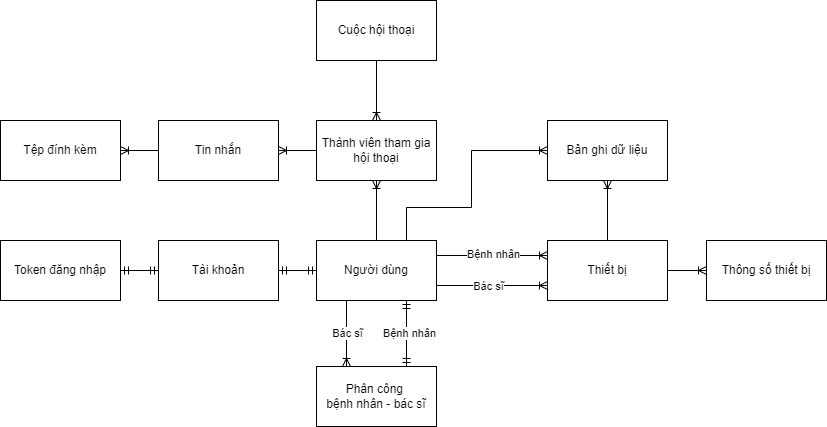

The diagram above was exported from draw.io. Its source (the exported page's mxGraphModel, read from the mxfile embedded in the PNG):
<mxGraphModel dx="1406" dy="959" grid="0" gridSize="10" guides="1" tooltips="1" connect="1" arrows="1" fold="1" page="0" pageScale="1" pageWidth="850" pageHeight="1100" math="0" shadow="0">
  <root>
    <mxCell id="0" />
    <mxCell id="1" parent="0" />
    <mxCell id="VMwBJLPLvVz4eYHdRvTy-1" value="Người dùng" style="rounded=0;whiteSpace=wrap;html=1;" parent="1" vertex="1">
      <mxGeometry x="200" y="200" width="120" height="60" as="geometry" />
    </mxCell>
    <mxCell id="VMwBJLPLvVz4eYHdRvTy-2" value="Token đăng nhập" style="rounded=0;whiteSpace=wrap;html=1;" parent="1" vertex="1">
      <mxGeometry x="-116" y="200" width="120" height="60" as="geometry" />
    </mxCell>
    <mxCell id="VMwBJLPLvVz4eYHdRvTy-3" value="Thiết bị" style="rounded=0;whiteSpace=wrap;html=1;" parent="1" vertex="1">
      <mxGeometry x="431" y="200" width="120" height="60" as="geometry" />
    </mxCell>
    <mxCell id="VMwBJLPLvVz4eYHdRvTy-4" value="Bản ghi dữ liệu" style="rounded=0;whiteSpace=wrap;html=1;" parent="1" vertex="1">
      <mxGeometry x="431" y="80" width="120" height="60" as="geometry" />
    </mxCell>
    <mxCell id="VMwBJLPLvVz4eYHdRvTy-5" value="Thông số thiết bị" style="rounded=0;whiteSpace=wrap;html=1;" parent="1" vertex="1">
      <mxGeometry x="590" y="200" width="120" height="60" as="geometry" />
    </mxCell>
    <mxCell id="VMwBJLPLvVz4eYHdRvTy-6" value="Phân công&amp;nbsp;&lt;div&gt;bệnh nhân - bác sĩ&lt;/div&gt;" style="rounded=0;whiteSpace=wrap;html=1;" parent="1" vertex="1">
      <mxGeometry x="200" y="326" width="120" height="60" as="geometry" />
    </mxCell>
    <mxCell id="VMwBJLPLvVz4eYHdRvTy-7" value="Thành viên tham gia hội thoại" style="rounded=0;whiteSpace=wrap;html=1;" parent="1" vertex="1">
      <mxGeometry x="200" y="80" width="120" height="60" as="geometry" />
    </mxCell>
    <mxCell id="VMwBJLPLvVz4eYHdRvTy-8" value="" style="edgeStyle=entityRelationEdgeStyle;fontSize=12;html=1;endArrow=ERmandOne;startArrow=ERmandOne;rounded=0;entryX=0;entryY=0.5;entryDx=0;entryDy=0;exitX=1;exitY=0.5;exitDx=0;exitDy=0;" parent="1" source="VMwBJLPLvVz4eYHdRvTy-19" target="VMwBJLPLvVz4eYHdRvTy-1" edge="1">
      <mxGeometry width="100" height="100" relative="1" as="geometry">
        <mxPoint x="140" y="230" as="sourcePoint" />
        <mxPoint x="240" y="130" as="targetPoint" />
      </mxGeometry>
    </mxCell>
    <mxCell id="VMwBJLPLvVz4eYHdRvTy-9" value="" style="edgeStyle=orthogonalEdgeStyle;fontSize=12;html=1;endArrow=ERoneToMany;rounded=0;entryX=0;entryY=0.5;entryDx=0;entryDy=0;exitX=0.75;exitY=0;exitDx=0;exitDy=0;" parent="1" source="VMwBJLPLvVz4eYHdRvTy-1" target="VMwBJLPLvVz4eYHdRvTy-4" edge="1">
      <mxGeometry width="100" height="100" relative="1" as="geometry">
        <mxPoint x="320" y="230" as="sourcePoint" />
        <mxPoint x="420" y="130" as="targetPoint" />
        <Array as="points">
          <mxPoint x="290" y="167" />
          <mxPoint x="355" y="167" />
          <mxPoint x="355" y="110" />
        </Array>
      </mxGeometry>
    </mxCell>
    <mxCell id="VMwBJLPLvVz4eYHdRvTy-10" value="" style="fontSize=12;html=1;endArrow=ERoneToMany;rounded=0;entryX=0.25;entryY=0;entryDx=0;entryDy=0;exitX=0.25;exitY=1;exitDx=0;exitDy=0;" parent="1" source="VMwBJLPLvVz4eYHdRvTy-1" target="VMwBJLPLvVz4eYHdRvTy-6" edge="1">
      <mxGeometry width="100" height="100" relative="1" as="geometry">
        <mxPoint x="236" y="260" as="sourcePoint" />
        <mxPoint x="236" y="320" as="targetPoint" />
      </mxGeometry>
    </mxCell>
    <mxCell id="VMwBJLPLvVz4eYHdRvTy-11" value="Bác sĩ" style="edgeLabel;html=1;align=center;verticalAlign=middle;resizable=0;points=[];" parent="VMwBJLPLvVz4eYHdRvTy-10" vertex="1" connectable="0">
      <mxGeometry x="-0.0333" relative="1" as="geometry">
        <mxPoint as="offset" />
      </mxGeometry>
    </mxCell>
    <mxCell id="VMwBJLPLvVz4eYHdRvTy-12" value="Cuộc hội thoại" style="rounded=0;whiteSpace=wrap;html=1;" parent="1" vertex="1">
      <mxGeometry x="200" y="-40" width="120" height="60" as="geometry" />
    </mxCell>
    <mxCell id="VMwBJLPLvVz4eYHdRvTy-13" value="" style="fontSize=12;html=1;endArrow=ERoneToMany;rounded=0;exitX=0.5;exitY=1;exitDx=0;exitDy=0;" parent="1" source="VMwBJLPLvVz4eYHdRvTy-12" target="VMwBJLPLvVz4eYHdRvTy-7" edge="1">
      <mxGeometry width="100" height="100" relative="1" as="geometry">
        <mxPoint x="327" y="146" as="sourcePoint" />
        <mxPoint x="380" y="146" as="targetPoint" />
      </mxGeometry>
    </mxCell>
    <mxCell id="VMwBJLPLvVz4eYHdRvTy-14" value="Tin nhắn" style="rounded=0;whiteSpace=wrap;html=1;" parent="1" vertex="1">
      <mxGeometry x="42" y="80" width="120" height="60" as="geometry" />
    </mxCell>
    <mxCell id="VMwBJLPLvVz4eYHdRvTy-15" value="" style="fontSize=12;html=1;endArrow=ERoneToMany;rounded=0;exitX=1;exitY=0.5;exitDx=0;exitDy=0;entryX=0;entryY=0.5;entryDx=0;entryDy=0;" parent="1" source="VMwBJLPLvVz4eYHdRvTy-3" target="VMwBJLPLvVz4eYHdRvTy-5" edge="1">
      <mxGeometry width="100" height="100" relative="1" as="geometry">
        <mxPoint x="450" y="390" as="sourcePoint" />
        <mxPoint x="650" y="330" as="targetPoint" />
      </mxGeometry>
    </mxCell>
    <mxCell id="VMwBJLPLvVz4eYHdRvTy-16" value="Tệp đính kèm" style="rounded=0;whiteSpace=wrap;html=1;" parent="1" vertex="1">
      <mxGeometry x="-116" y="80" width="120" height="60" as="geometry" />
    </mxCell>
    <mxCell id="VMwBJLPLvVz4eYHdRvTy-17" value="" style="fontSize=12;html=1;endArrow=ERoneToMany;rounded=0;" parent="1" source="VMwBJLPLvVz4eYHdRvTy-14" edge="1">
      <mxGeometry width="100" height="100" relative="1" as="geometry">
        <mxPoint x="633.5" y="140" as="sourcePoint" />
        <mxPoint x="4" y="110" as="targetPoint" />
      </mxGeometry>
    </mxCell>
    <mxCell id="VMwBJLPLvVz4eYHdRvTy-18" value="" style="fontSize=12;html=1;endArrow=ERoneToMany;rounded=0;exitX=0.5;exitY=0;exitDx=0;exitDy=0;" parent="1" source="VMwBJLPLvVz4eYHdRvTy-1" target="VMwBJLPLvVz4eYHdRvTy-7" edge="1">
      <mxGeometry width="100" height="100" relative="1" as="geometry">
        <mxPoint x="270" y="270" as="sourcePoint" />
        <mxPoint x="270" y="330" as="targetPoint" />
      </mxGeometry>
    </mxCell>
    <mxCell id="VMwBJLPLvVz4eYHdRvTy-19" value="Tài khoản" style="rounded=0;whiteSpace=wrap;html=1;" parent="1" vertex="1">
      <mxGeometry x="42" y="200" width="120" height="60" as="geometry" />
    </mxCell>
    <mxCell id="VMwBJLPLvVz4eYHdRvTy-20" value="" style="edgeStyle=entityRelationEdgeStyle;fontSize=12;html=1;endArrow=ERmandOne;startArrow=ERmandOne;rounded=0;entryX=0;entryY=0.5;entryDx=0;entryDy=0;exitX=1;exitY=0.5;exitDx=0;exitDy=0;" parent="1" source="VMwBJLPLvVz4eYHdRvTy-2" target="VMwBJLPLvVz4eYHdRvTy-19" edge="1">
      <mxGeometry width="100" height="100" relative="1" as="geometry">
        <mxPoint x="-24" y="229.78" as="sourcePoint" />
        <mxPoint x="28" y="229.78" as="targetPoint" />
      </mxGeometry>
    </mxCell>
    <mxCell id="VMwBJLPLvVz4eYHdRvTy-21" value="" style="fontSize=12;html=1;endArrow=ERmandOne;startArrow=ERmandOne;rounded=0;entryX=0.75;entryY=0;entryDx=0;entryDy=0;exitX=0.75;exitY=1;exitDx=0;exitDy=0;" parent="1" source="VMwBJLPLvVz4eYHdRvTy-1" target="VMwBJLPLvVz4eYHdRvTy-6" edge="1">
      <mxGeometry width="100" height="100" relative="1" as="geometry">
        <mxPoint x="284" y="267" as="sourcePoint" />
        <mxPoint x="322" y="267" as="targetPoint" />
      </mxGeometry>
    </mxCell>
    <mxCell id="VMwBJLPLvVz4eYHdRvTy-22" value="Bệnh nhân" style="edgeLabel;html=1;align=center;verticalAlign=middle;resizable=0;points=[];" parent="VMwBJLPLvVz4eYHdRvTy-21" vertex="1" connectable="0">
      <mxGeometry x="-0.0333" y="2" relative="1" as="geometry">
        <mxPoint as="offset" />
      </mxGeometry>
    </mxCell>
    <mxCell id="VMwBJLPLvVz4eYHdRvTy-23" value="" style="fontSize=12;html=1;endArrow=ERoneToMany;rounded=0;entryX=1;entryY=0.5;entryDx=0;entryDy=0;exitX=0;exitY=0.5;exitDx=0;exitDy=0;" parent="1" source="VMwBJLPLvVz4eYHdRvTy-7" target="VMwBJLPLvVz4eYHdRvTy-14" edge="1">
      <mxGeometry width="100" height="100" relative="1" as="geometry">
        <mxPoint x="200" y="109.58" as="sourcePoint" />
        <mxPoint x="162" y="109.58" as="targetPoint" />
      </mxGeometry>
    </mxCell>
    <mxCell id="VMwBJLPLvVz4eYHdRvTy-24" value="" style="fontSize=12;html=1;endArrow=ERoneToMany;rounded=0;exitX=1;exitY=0.25;exitDx=0;exitDy=0;entryX=0;entryY=0.25;entryDx=0;entryDy=0;" parent="1" source="VMwBJLPLvVz4eYHdRvTy-1" target="VMwBJLPLvVz4eYHdRvTy-3" edge="1">
      <mxGeometry width="100" height="100" relative="1" as="geometry">
        <mxPoint x="320" y="219" as="sourcePoint" />
        <mxPoint x="387" y="219" as="targetPoint" />
      </mxGeometry>
    </mxCell>
    <mxCell id="VMwBJLPLvVz4eYHdRvTy-25" value="Bệnh nhân" style="edgeLabel;html=1;align=center;verticalAlign=middle;resizable=0;points=[];" parent="VMwBJLPLvVz4eYHdRvTy-24" vertex="1" connectable="0">
      <mxGeometry x="0.0126" y="2" relative="1" as="geometry">
        <mxPoint as="offset" />
      </mxGeometry>
    </mxCell>
    <mxCell id="VMwBJLPLvVz4eYHdRvTy-26" value="" style="fontSize=12;html=1;endArrow=ERoneToMany;rounded=0;exitX=1;exitY=0.75;exitDx=0;exitDy=0;entryX=0;entryY=0.75;entryDx=0;entryDy=0;" parent="1" source="VMwBJLPLvVz4eYHdRvTy-1" target="VMwBJLPLvVz4eYHdRvTy-3" edge="1">
      <mxGeometry width="100" height="100" relative="1" as="geometry">
        <mxPoint x="320" y="239" as="sourcePoint" />
        <mxPoint x="387" y="239" as="targetPoint" />
      </mxGeometry>
    </mxCell>
    <mxCell id="VMwBJLPLvVz4eYHdRvTy-27" value="Bác sĩ" style="edgeLabel;html=1;align=center;verticalAlign=middle;resizable=0;points=[];" parent="VMwBJLPLvVz4eYHdRvTy-26" vertex="1" connectable="0">
      <mxGeometry x="-0.0792" relative="1" as="geometry">
        <mxPoint as="offset" />
      </mxGeometry>
    </mxCell>
    <mxCell id="VMwBJLPLvVz4eYHdRvTy-28" value="" style="fontSize=12;html=1;endArrow=ERoneToMany;rounded=0;entryX=0.5;entryY=1;entryDx=0;entryDy=0;" parent="1" source="VMwBJLPLvVz4eYHdRvTy-3" target="VMwBJLPLvVz4eYHdRvTy-4" edge="1">
      <mxGeometry width="100" height="100" relative="1" as="geometry">
        <mxPoint x="561" y="240" as="sourcePoint" />
        <mxPoint x="600" y="240" as="targetPoint" />
      </mxGeometry>
    </mxCell>
  </root>
</mxGraphModel>